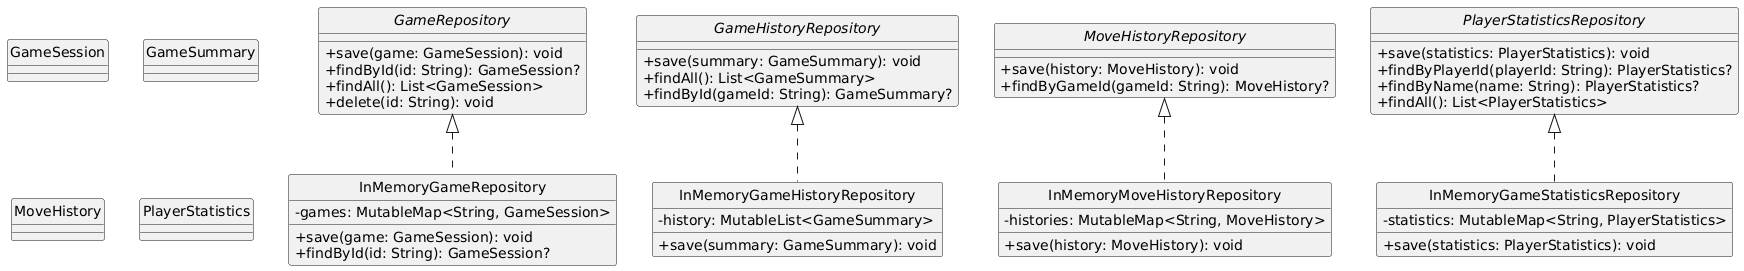

The diagram above was rendered by PlantUML. Its source (embedded in the PNG):
@startuml
skinparam classAttributeIconSize 0
hide circle

' Forward declarations for types used in signatures
class GameSession
class GameSummary
class MoveHistory
class PlayerStatistics

' === INTERFACES ===
interface GameRepository {
    + save(game: GameSession): void
    + findById(id: String): GameSession?
    + findAll(): List<GameSession>
    + delete(id: String): void
}

interface GameHistoryRepository {
    + save(summary: GameSummary): void
    + findAll(): List<GameSummary>
    + findById(gameId: String): GameSummary?
}

interface MoveHistoryRepository {
    + save(history: MoveHistory): void
    + findByGameId(gameId: String): MoveHistory?
}

interface PlayerStatisticsRepository {
    + save(statistics: PlayerStatistics): void
    + findByPlayerId(playerId: String): PlayerStatistics?
    + findByName(name: String): PlayerStatistics?
    + findAll(): List<PlayerStatistics>
}

' === IMPLEMENTATIONS ===
class InMemoryGameRepository {
    - games: MutableMap<String, GameSession>
    + save(game: GameSession): void
    + findById(id: String): GameSession?
}

class InMemoryGameHistoryRepository {
    - history: MutableList<GameSummary>
    + save(summary: GameSummary): void
}

class InMemoryMoveHistoryRepository {
    - histories: MutableMap<String, MoveHistory>
    + save(history: MoveHistory): void
}

class InMemoryGameStatisticsRepository {
    - statistics: MutableMap<String, PlayerStatistics>
    + save(statistics: PlayerStatistics): void
}

' === RELATIONSHIPS ===
GameRepository <|.. InMemoryGameRepository
GameHistoryRepository <|.. InMemoryGameHistoryRepository
MoveHistoryRepository <|.. InMemoryMoveHistoryRepository
PlayerStatisticsRepository <|.. InMemoryGameStatisticsRepository
@enduml